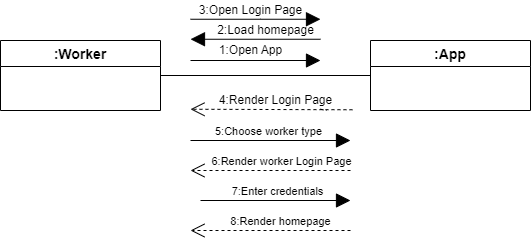

The diagram above was exported from draw.io. Its source (the exported page's mxGraphModel, read from the mxfile embedded in the PNG):
<mxGraphModel dx="1434" dy="964" grid="1" gridSize="10" guides="1" tooltips="1" connect="1" arrows="1" fold="1" page="1" pageScale="1" pageWidth="850" pageHeight="1100" math="0" shadow="0">
  <root>
    <mxCell id="0" />
    <mxCell id="1" parent="0" />
    <mxCell id="ChO9oYQaraJ61nzM0SxL-8" style="edgeStyle=orthogonalEdgeStyle;rounded=0;orthogonalLoop=1;jettySize=auto;html=1;exitX=1;exitY=0.5;exitDx=0;exitDy=0;entryX=0;entryY=0.5;entryDx=0;entryDy=0;endArrow=none;endFill=0;" parent="1" source="ChO9oYQaraJ61nzM0SxL-2" target="ChO9oYQaraJ61nzM0SxL-6" edge="1">
      <mxGeometry relative="1" as="geometry" />
    </mxCell>
    <mxCell id="ChO9oYQaraJ61nzM0SxL-2" value=":Worker" style="swimlane;fontStyle=1;childLayout=stackLayout;horizontal=1;startSize=26;horizontalStack=0;resizeParent=1;resizeParentMax=0;resizeLast=0;collapsible=1;marginBottom=0;align=center;fontSize=14;" parent="1" vertex="1">
      <mxGeometry x="10" y="210" width="160" height="70" as="geometry" />
    </mxCell>
    <mxCell id="ChO9oYQaraJ61nzM0SxL-6" value=":App" style="swimlane;fontStyle=1;childLayout=stackLayout;horizontal=1;startSize=26;horizontalStack=0;resizeParent=1;resizeParentMax=0;resizeLast=0;collapsible=1;marginBottom=0;align=center;fontSize=14;" parent="1" vertex="1">
      <mxGeometry x="380" y="210" width="160" height="70" as="geometry" />
    </mxCell>
    <mxCell id="ChO9oYQaraJ61nzM0SxL-10" value="" style="endArrow=block;endFill=1;endSize=12;html=1;rounded=0;jumpSize=2;" parent="1" edge="1">
      <mxGeometry width="160" relative="1" as="geometry">
        <mxPoint x="200" y="230" as="sourcePoint" />
        <mxPoint x="330" y="230" as="targetPoint" />
      </mxGeometry>
    </mxCell>
    <mxCell id="ChO9oYQaraJ61nzM0SxL-11" value="1:Open App" style="text;html=1;align=center;verticalAlign=middle;resizable=0;points=[];autosize=1;strokeColor=none;fillColor=none;" parent="1" vertex="1">
      <mxGeometry x="220" y="210" width="80" height="20" as="geometry" />
    </mxCell>
    <mxCell id="ChO9oYQaraJ61nzM0SxL-16" value="" style="endArrow=open;endFill=0;endSize=12;html=1;rounded=0;jumpSize=2;dashed=1;startArrow=none;exitX=1.092;exitY=0.963;exitDx=0;exitDy=0;exitPerimeter=0;" parent="1" source="ChO9oYQaraJ61nzM0SxL-17" edge="1">
      <mxGeometry width="160" relative="1" as="geometry">
        <mxPoint x="330" y="278.75" as="sourcePoint" />
        <mxPoint x="200" y="278.75" as="targetPoint" />
      </mxGeometry>
    </mxCell>
    <mxCell id="ChO9oYQaraJ61nzM0SxL-17" value="4:Render Login Page" style="text;html=1;align=center;verticalAlign=middle;resizable=0;points=[];autosize=1;strokeColor=none;fillColor=none;" parent="1" vertex="1">
      <mxGeometry x="220" y="260" width="130" height="20" as="geometry" />
    </mxCell>
    <mxCell id="ChO9oYQaraJ61nzM0SxL-18" value="" style="endArrow=none;endFill=0;endSize=12;html=1;rounded=0;jumpSize=2;dashed=1;" parent="1" target="ChO9oYQaraJ61nzM0SxL-17" edge="1">
      <mxGeometry width="160" relative="1" as="geometry">
        <mxPoint x="330" y="278.75" as="sourcePoint" />
        <mxPoint x="200" y="278.75" as="targetPoint" />
      </mxGeometry>
    </mxCell>
    <mxCell id="ChO9oYQaraJ61nzM0SxL-19" value="" style="endArrow=block;endFill=1;endSize=12;html=1;rounded=0;jumpSize=2;" parent="1" edge="1">
      <mxGeometry width="160" relative="1" as="geometry">
        <mxPoint x="330" y="208.75" as="sourcePoint" />
        <mxPoint x="200" y="208.75" as="targetPoint" />
      </mxGeometry>
    </mxCell>
    <mxCell id="ChO9oYQaraJ61nzM0SxL-20" value="" style="endArrow=block;endFill=1;endSize=12;html=1;rounded=0;jumpSize=2;" parent="1" edge="1">
      <mxGeometry width="160" relative="1" as="geometry">
        <mxPoint x="200" y="310" as="sourcePoint" />
        <mxPoint x="360" y="310" as="targetPoint" />
      </mxGeometry>
    </mxCell>
    <mxCell id="ChO9oYQaraJ61nzM0SxL-29" value="5:Choose worker type" style="edgeLabel;html=1;align=center;verticalAlign=middle;resizable=0;points=[];" parent="ChO9oYQaraJ61nzM0SxL-20" vertex="1" connectable="0">
      <mxGeometry x="0.2219" y="-8" relative="1" as="geometry">
        <mxPoint x="-21" y="-18" as="offset" />
      </mxGeometry>
    </mxCell>
    <mxCell id="ChO9oYQaraJ61nzM0SxL-21" value="" style="endArrow=open;endFill=0;endSize=12;html=1;rounded=0;jumpSize=2;dashed=1;" parent="1" edge="1">
      <mxGeometry width="160" relative="1" as="geometry">
        <mxPoint x="360" y="340" as="sourcePoint" />
        <mxPoint x="200" y="340" as="targetPoint" />
        <Array as="points">
          <mxPoint x="290" y="340" />
        </Array>
      </mxGeometry>
    </mxCell>
    <mxCell id="ChO9oYQaraJ61nzM0SxL-30" value="6:Render worker Login Page" style="edgeLabel;html=1;align=center;verticalAlign=middle;resizable=0;points=[];" parent="ChO9oYQaraJ61nzM0SxL-21" vertex="1" connectable="0">
      <mxGeometry x="0.2375" y="-7" relative="1" as="geometry">
        <mxPoint x="29" y="-3" as="offset" />
      </mxGeometry>
    </mxCell>
    <mxCell id="ChO9oYQaraJ61nzM0SxL-22" value="" style="endArrow=block;endFill=1;endSize=12;html=1;rounded=0;jumpSize=2;" parent="1" edge="1">
      <mxGeometry width="160" relative="1" as="geometry">
        <mxPoint x="210" y="370" as="sourcePoint" />
        <mxPoint x="360" y="370" as="targetPoint" />
      </mxGeometry>
    </mxCell>
    <mxCell id="ChO9oYQaraJ61nzM0SxL-31" value="7:Enter credentials" style="edgeLabel;html=1;align=center;verticalAlign=middle;resizable=0;points=[];" parent="ChO9oYQaraJ61nzM0SxL-22" vertex="1" connectable="0">
      <mxGeometry x="0.1156" y="-8" relative="1" as="geometry">
        <mxPoint x="-8" y="-18" as="offset" />
      </mxGeometry>
    </mxCell>
    <mxCell id="ChO9oYQaraJ61nzM0SxL-23" value="" style="endArrow=block;endFill=1;endSize=12;html=1;rounded=0;jumpSize=2;" parent="1" edge="1">
      <mxGeometry width="160" relative="1" as="geometry">
        <mxPoint x="200" y="188.75" as="sourcePoint" />
        <mxPoint x="330" y="188.75" as="targetPoint" />
        <Array as="points">
          <mxPoint x="270" y="188.75" />
        </Array>
      </mxGeometry>
    </mxCell>
    <mxCell id="ChO9oYQaraJ61nzM0SxL-24" value="2:Load homepage" style="text;html=1;align=center;verticalAlign=middle;resizable=0;points=[];autosize=1;strokeColor=none;fillColor=none;" parent="1" vertex="1">
      <mxGeometry x="220" y="190" width="110" height="20" as="geometry" />
    </mxCell>
    <mxCell id="ChO9oYQaraJ61nzM0SxL-26" value="3:Open Login Page" style="text;html=1;align=center;verticalAlign=middle;resizable=0;points=[];autosize=1;strokeColor=none;fillColor=none;" parent="1" vertex="1">
      <mxGeometry x="200" y="170" width="120" height="20" as="geometry" />
    </mxCell>
    <mxCell id="ChO9oYQaraJ61nzM0SxL-32" value="" style="endArrow=open;endFill=0;endSize=12;html=1;rounded=0;jumpSize=2;dashed=1;" parent="1" edge="1">
      <mxGeometry width="160" relative="1" as="geometry">
        <mxPoint x="360" y="400" as="sourcePoint" />
        <mxPoint x="200" y="400" as="targetPoint" />
        <Array as="points">
          <mxPoint x="290" y="400" />
        </Array>
      </mxGeometry>
    </mxCell>
    <mxCell id="ChO9oYQaraJ61nzM0SxL-33" value="8:Render homepage" style="edgeLabel;html=1;align=center;verticalAlign=middle;resizable=0;points=[];" parent="ChO9oYQaraJ61nzM0SxL-32" vertex="1" connectable="0">
      <mxGeometry x="0.2375" y="-7" relative="1" as="geometry">
        <mxPoint x="28" y="-3" as="offset" />
      </mxGeometry>
    </mxCell>
  </root>
</mxGraphModel>